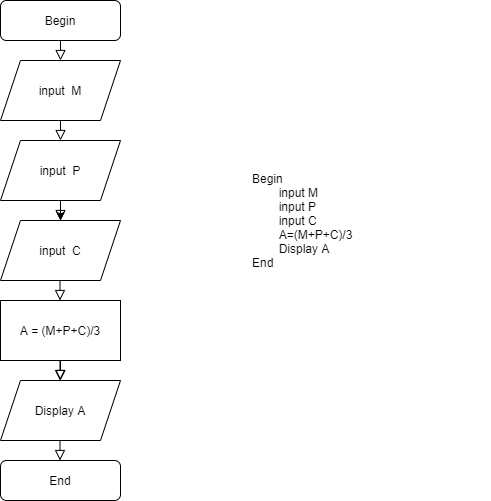

The diagram above was exported from draw.io. Its source (the exported page's mxGraphModel, read from the mxfile embedded in the PNG):
<mxGraphModel dx="1422" dy="705" grid="1" gridSize="10" guides="1" tooltips="1" connect="1" arrows="1" fold="1" page="1" pageScale="1" pageWidth="827" pageHeight="1169" math="0" shadow="0">
  <root>
    <mxCell id="WIyWlLk6GJQsqaUBKTNV-0" />
    <mxCell id="WIyWlLk6GJQsqaUBKTNV-1" parent="WIyWlLk6GJQsqaUBKTNV-0" />
    <mxCell id="WIyWlLk6GJQsqaUBKTNV-2" value="" style="rounded=0;html=1;jettySize=auto;orthogonalLoop=1;fontSize=11;endArrow=block;endFill=0;endSize=8;strokeWidth=1;shadow=0;labelBackgroundColor=none;edgeStyle=orthogonalEdgeStyle;entryX=0.5;entryY=0;entryDx=0;entryDy=0;" parent="WIyWlLk6GJQsqaUBKTNV-1" source="WIyWlLk6GJQsqaUBKTNV-3" target="pjcs05uHP5OQlfyZ6oId-0" edge="1">
      <mxGeometry relative="1" as="geometry">
        <Array as="points">
          <mxPoint x="220" y="140" />
        </Array>
      </mxGeometry>
    </mxCell>
    <mxCell id="WIyWlLk6GJQsqaUBKTNV-3" value="Begin" style="rounded=1;whiteSpace=wrap;html=1;fontSize=12;glass=0;strokeWidth=1;shadow=0;" parent="WIyWlLk6GJQsqaUBKTNV-1" vertex="1">
      <mxGeometry x="160" y="80" width="120" height="40" as="geometry" />
    </mxCell>
    <mxCell id="pjcs05uHP5OQlfyZ6oId-0" value="input&amp;nbsp; M" style="shape=parallelogram;perimeter=parallelogramPerimeter;whiteSpace=wrap;html=1;fixedSize=1;" parent="WIyWlLk6GJQsqaUBKTNV-1" vertex="1">
      <mxGeometry x="160" y="140" width="120" height="60" as="geometry" />
    </mxCell>
    <mxCell id="pjcs05uHP5OQlfyZ6oId-2" value="" style="rounded=0;html=1;jettySize=auto;orthogonalLoop=1;fontSize=11;endArrow=block;endFill=0;endSize=8;strokeWidth=1;shadow=0;labelBackgroundColor=none;edgeStyle=orthogonalEdgeStyle;entryX=0.5;entryY=0;entryDx=0;entryDy=0;" parent="WIyWlLk6GJQsqaUBKTNV-1" target="pjcs05uHP5OQlfyZ6oId-3" edge="1">
      <mxGeometry relative="1" as="geometry">
        <mxPoint x="220" y="200" as="sourcePoint" />
        <Array as="points">
          <mxPoint x="220" y="220" />
        </Array>
      </mxGeometry>
    </mxCell>
    <mxCell id="pjcs05uHP5OQlfyZ6oId-6" value="" style="edgeStyle=orthogonalEdgeStyle;rounded=0;orthogonalLoop=1;jettySize=auto;html=1;" parent="WIyWlLk6GJQsqaUBKTNV-1" source="pjcs05uHP5OQlfyZ6oId-3" target="pjcs05uHP5OQlfyZ6oId-5" edge="1">
      <mxGeometry relative="1" as="geometry" />
    </mxCell>
    <mxCell id="pjcs05uHP5OQlfyZ6oId-3" value="input&amp;nbsp; P" style="shape=parallelogram;perimeter=parallelogramPerimeter;whiteSpace=wrap;html=1;fixedSize=1;" parent="WIyWlLk6GJQsqaUBKTNV-1" vertex="1">
      <mxGeometry x="160" y="220" width="120" height="60" as="geometry" />
    </mxCell>
    <mxCell id="pjcs05uHP5OQlfyZ6oId-4" value="" style="rounded=0;html=1;jettySize=auto;orthogonalLoop=1;fontSize=11;endArrow=block;endFill=0;endSize=8;strokeWidth=1;shadow=0;labelBackgroundColor=none;edgeStyle=orthogonalEdgeStyle;entryX=0.5;entryY=0;entryDx=0;entryDy=0;" parent="WIyWlLk6GJQsqaUBKTNV-1" target="pjcs05uHP5OQlfyZ6oId-5" edge="1">
      <mxGeometry relative="1" as="geometry">
        <mxPoint x="220" y="280" as="sourcePoint" />
        <Array as="points">
          <mxPoint x="220" y="300" />
        </Array>
      </mxGeometry>
    </mxCell>
    <mxCell id="pjcs05uHP5OQlfyZ6oId-5" value="input&amp;nbsp; C" style="shape=parallelogram;perimeter=parallelogramPerimeter;whiteSpace=wrap;html=1;fixedSize=1;" parent="WIyWlLk6GJQsqaUBKTNV-1" vertex="1">
      <mxGeometry x="160" y="300" width="120" height="60" as="geometry" />
    </mxCell>
    <mxCell id="pjcs05uHP5OQlfyZ6oId-8" value="A = (M+P+C)/3" style="rounded=0;whiteSpace=wrap;html=1;" parent="WIyWlLk6GJQsqaUBKTNV-1" vertex="1">
      <mxGeometry x="160" y="380" width="120" height="60" as="geometry" />
    </mxCell>
    <mxCell id="pjcs05uHP5OQlfyZ6oId-9" value="" style="rounded=0;html=1;jettySize=auto;orthogonalLoop=1;fontSize=11;endArrow=block;endFill=0;endSize=8;strokeWidth=1;shadow=0;labelBackgroundColor=none;edgeStyle=orthogonalEdgeStyle;entryX=0.5;entryY=0;entryDx=0;entryDy=0;" parent="WIyWlLk6GJQsqaUBKTNV-1" edge="1">
      <mxGeometry relative="1" as="geometry">
        <mxPoint x="219.5" y="360" as="sourcePoint" />
        <Array as="points">
          <mxPoint x="219.5" y="380" />
        </Array>
        <mxPoint x="219.5" y="380" as="targetPoint" />
      </mxGeometry>
    </mxCell>
    <mxCell id="pjcs05uHP5OQlfyZ6oId-10" value="" style="rounded=0;html=1;jettySize=auto;orthogonalLoop=1;fontSize=11;endArrow=block;endFill=0;endSize=8;strokeWidth=1;shadow=0;labelBackgroundColor=none;edgeStyle=orthogonalEdgeStyle;entryX=0.5;entryY=0;entryDx=0;entryDy=0;" parent="WIyWlLk6GJQsqaUBKTNV-1" edge="1">
      <mxGeometry relative="1" as="geometry">
        <mxPoint x="219.5" y="440" as="sourcePoint" />
        <Array as="points">
          <mxPoint x="219.5" y="460" />
        </Array>
        <mxPoint x="219.5" y="460" as="targetPoint" />
      </mxGeometry>
    </mxCell>
    <mxCell id="pjcs05uHP5OQlfyZ6oId-11" value="" style="rounded=0;html=1;jettySize=auto;orthogonalLoop=1;fontSize=11;endArrow=block;endFill=0;endSize=8;strokeWidth=1;shadow=0;labelBackgroundColor=none;edgeStyle=orthogonalEdgeStyle;entryX=0.5;entryY=0;entryDx=0;entryDy=0;" parent="WIyWlLk6GJQsqaUBKTNV-1" target="pjcs05uHP5OQlfyZ6oId-12" edge="1">
      <mxGeometry relative="1" as="geometry">
        <mxPoint x="220" y="440" as="sourcePoint" />
        <Array as="points">
          <mxPoint x="220" y="460" />
        </Array>
      </mxGeometry>
    </mxCell>
    <mxCell id="pjcs05uHP5OQlfyZ6oId-12" value="Display A" style="shape=parallelogram;perimeter=parallelogramPerimeter;whiteSpace=wrap;html=1;fixedSize=1;" parent="WIyWlLk6GJQsqaUBKTNV-1" vertex="1">
      <mxGeometry x="160" y="460" width="120" height="60" as="geometry" />
    </mxCell>
    <mxCell id="pjcs05uHP5OQlfyZ6oId-13" value="End" style="rounded=1;whiteSpace=wrap;html=1;fontSize=12;glass=0;strokeWidth=1;shadow=0;" parent="WIyWlLk6GJQsqaUBKTNV-1" vertex="1">
      <mxGeometry x="160" y="540" width="120" height="40" as="geometry" />
    </mxCell>
    <mxCell id="pjcs05uHP5OQlfyZ6oId-14" value="" style="rounded=0;html=1;jettySize=auto;orthogonalLoop=1;fontSize=11;endArrow=block;endFill=0;endSize=8;strokeWidth=1;shadow=0;labelBackgroundColor=none;edgeStyle=orthogonalEdgeStyle;entryX=0.5;entryY=0;entryDx=0;entryDy=0;" parent="WIyWlLk6GJQsqaUBKTNV-1" edge="1">
      <mxGeometry relative="1" as="geometry">
        <mxPoint x="219.5" y="520" as="sourcePoint" />
        <Array as="points">
          <mxPoint x="219.5" y="540" />
        </Array>
        <mxPoint x="219.5" y="540" as="targetPoint" />
      </mxGeometry>
    </mxCell>
    <mxCell id="pjcs05uHP5OQlfyZ6oId-17" value="Begin&lt;br&gt;&lt;span style=&quot;white-space: pre&quot;&gt;&#09;&lt;/span&gt;input M&lt;br&gt;&lt;span&gt;&#09;&lt;/span&gt;&lt;span&gt;&#09;&lt;/span&gt;&lt;span style=&quot;white-space: pre&quot;&gt;&#09;&lt;/span&gt;input P&lt;br&gt;&lt;span&gt;&#09;&lt;/span&gt;&lt;span style=&quot;white-space: pre&quot;&gt;&#09;&lt;/span&gt;input C&lt;br&gt;&lt;span&gt;&#09;&lt;/span&gt;&lt;span style=&quot;white-space: pre&quot;&gt;&#09;&lt;/span&gt;A=(M+P+C)/3&lt;br&gt;&lt;span&gt;&#09;&lt;/span&gt;&lt;span style=&quot;white-space: pre&quot;&gt;&#09;&lt;/span&gt;Display A&lt;br&gt;End" style="text;html=1;strokeColor=none;fillColor=none;align=left;verticalAlign=middle;whiteSpace=wrap;rounded=0;" parent="WIyWlLk6GJQsqaUBKTNV-1" vertex="1">
      <mxGeometry x="410" y="90" width="240" height="420" as="geometry" />
    </mxCell>
  </root>
</mxGraphModel>